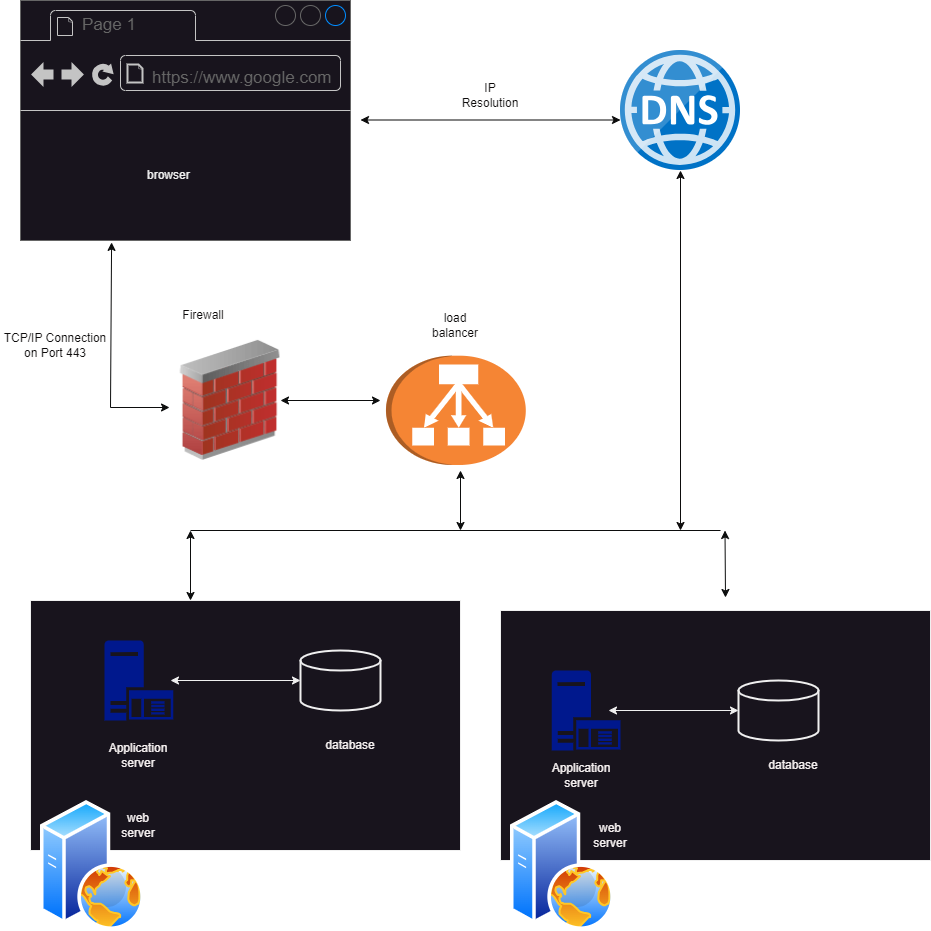

The diagram above was exported from draw.io. Its source (the exported page's mxGraphModel, read from the mxfile embedded in the PNG):
<mxGraphModel dx="864" dy="516" grid="1" gridSize="10" guides="1" tooltips="1" connect="1" arrows="1" fold="1" page="1" pageScale="1" pageWidth="850" pageHeight="1100" math="0" shadow="0">
  <root>
    <mxCell id="0" />
    <mxCell id="1" parent="0" />
    <mxCell id="laPSzFWCtzfpv31JzIRT-37" value="" style="rounded=0;whiteSpace=wrap;html=1;" parent="1" vertex="1">
      <mxGeometry x="40" y="600" width="430" height="250" as="geometry" />
    </mxCell>
    <mxCell id="laPSzFWCtzfpv31JzIRT-27" value="" style="rounded=0;whiteSpace=wrap;html=1;" parent="1" vertex="1">
      <mxGeometry x="510" y="610" width="430" height="250" as="geometry" />
    </mxCell>
    <mxCell id="laPSzFWCtzfpv31JzIRT-7" value="" style="strokeWidth=1;shadow=0;dashed=0;align=center;html=1;shape=mxgraph.mockup.containers.browserWindow;rSize=0;strokeColor=#666666;strokeColor2=#008cff;strokeColor3=#c4c4c4;mainText=,;recursiveResize=0;" parent="1" vertex="1">
      <mxGeometry x="30" width="330" height="240" as="geometry" />
    </mxCell>
    <mxCell id="laPSzFWCtzfpv31JzIRT-8" value="Page 1" style="strokeWidth=1;shadow=0;dashed=0;align=center;html=1;shape=mxgraph.mockup.containers.anchor;fontSize=17;fontColor=#666666;align=left;whiteSpace=wrap;" parent="laPSzFWCtzfpv31JzIRT-7" vertex="1">
      <mxGeometry x="60" y="12" width="110" height="26" as="geometry" />
    </mxCell>
    <mxCell id="laPSzFWCtzfpv31JzIRT-9" value="https://www.google.com" style="strokeWidth=1;shadow=0;dashed=0;align=center;html=1;shape=mxgraph.mockup.containers.anchor;rSize=0;fontSize=17;fontColor=#666666;align=left;" parent="laPSzFWCtzfpv31JzIRT-7" vertex="1">
      <mxGeometry x="130" y="70" width="150" height="16" as="geometry" />
    </mxCell>
    <mxCell id="laPSzFWCtzfpv31JzIRT-48" value="browser&amp;nbsp;" style="text;html=1;align=center;verticalAlign=middle;whiteSpace=wrap;rounded=0;" parent="laPSzFWCtzfpv31JzIRT-7" vertex="1">
      <mxGeometry x="120" y="160" width="60" height="30" as="geometry" />
    </mxCell>
    <mxCell id="laPSzFWCtzfpv31JzIRT-11" value="" style="image;sketch=0;aspect=fixed;html=1;points=[];align=center;fontSize=12;image=img/lib/mscae/DNS.svg;" parent="1" vertex="1">
      <mxGeometry x="630" y="50" width="120" height="120" as="geometry" />
    </mxCell>
    <mxCell id="laPSzFWCtzfpv31JzIRT-12" value="" style="image;html=1;image=img/lib/clip_art/networking/Firewall_02_128x128.png" parent="1" vertex="1">
      <mxGeometry x="180" y="339.92" width="120" height="120" as="geometry" />
    </mxCell>
    <mxCell id="laPSzFWCtzfpv31JzIRT-14" value="TCP/IP Connection on Port &lt;span class=&quot;hljs-number&quot;&gt;443&lt;/span&gt;" style="text;html=1;align=center;verticalAlign=middle;whiteSpace=wrap;rounded=0;fontColor=#0e0c0c;" parent="1" vertex="1">
      <mxGeometry x="10" y="330" width="110" height="30" as="geometry" />
    </mxCell>
    <mxCell id="laPSzFWCtzfpv31JzIRT-15" value="" style="outlineConnect=0;dashed=0;verticalLabelPosition=bottom;verticalAlign=top;align=center;html=1;shape=mxgraph.aws3.classic_load_balancer;fillColor=#F58534;gradientColor=none;rotation=90;" parent="1" vertex="1">
      <mxGeometry x="410.72" y="339.92" width="109.28" height="139.84" as="geometry" />
    </mxCell>
    <mxCell id="laPSzFWCtzfpv31JzIRT-18" value="" style="image;aspect=fixed;perimeter=ellipsePerimeter;html=1;align=center;shadow=0;dashed=0;spacingTop=3;image=img/lib/active_directory/web_server.svg;" parent="1" vertex="1">
      <mxGeometry x="50" y="800" width="104" height="130" as="geometry" />
    </mxCell>
    <mxCell id="laPSzFWCtzfpv31JzIRT-19" value="" style="image;aspect=fixed;perimeter=ellipsePerimeter;html=1;align=center;shadow=0;dashed=0;spacingTop=3;image=img/lib/active_directory/web_server.svg;" parent="1" vertex="1">
      <mxGeometry x="520" y="800" width="104" height="130" as="geometry" />
    </mxCell>
    <mxCell id="laPSzFWCtzfpv31JzIRT-20" value="" style="endArrow=none;html=1;rounded=0;strokeColor=#0c0d0d;" parent="1" edge="1">
      <mxGeometry width="50" height="50" relative="1" as="geometry">
        <mxPoint x="200" y="530" as="sourcePoint" />
        <mxPoint x="730" y="530" as="targetPoint" />
      </mxGeometry>
    </mxCell>
    <mxCell id="laPSzFWCtzfpv31JzIRT-21" value="" style="endArrow=classic;startArrow=classic;html=1;rounded=0;strokeColor=#0c0d0d;" parent="1" edge="1">
      <mxGeometry width="50" height="50" relative="1" as="geometry">
        <mxPoint x="200" y="600" as="sourcePoint" />
        <mxPoint x="200" y="530" as="targetPoint" />
      </mxGeometry>
    </mxCell>
    <mxCell id="laPSzFWCtzfpv31JzIRT-22" value="" style="endArrow=classic;startArrow=classic;html=1;rounded=0;strokeColor=#0c0d0d;" parent="1" edge="1">
      <mxGeometry width="50" height="50" relative="1" as="geometry">
        <mxPoint x="735" y="597" as="sourcePoint" />
        <mxPoint x="734.5" y="530" as="targetPoint" />
      </mxGeometry>
    </mxCell>
    <mxCell id="laPSzFWCtzfpv31JzIRT-23" value="" style="endArrow=classic;startArrow=classic;html=1;rounded=0;strokeColor=#0c0d0d;" parent="1" edge="1">
      <mxGeometry width="50" height="50" relative="1" as="geometry">
        <mxPoint x="470" y="530" as="sourcePoint" />
        <mxPoint x="470" y="470" as="targetPoint" />
      </mxGeometry>
    </mxCell>
    <mxCell id="laPSzFWCtzfpv31JzIRT-25" value="" style="endArrow=classic;startArrow=classic;html=1;rounded=0;strokeColor=#0A0A0A;" parent="1" edge="1">
      <mxGeometry width="50" height="50" relative="1" as="geometry">
        <mxPoint x="370" y="119.5" as="sourcePoint" />
        <mxPoint x="630" y="119.5" as="targetPoint" />
      </mxGeometry>
    </mxCell>
    <mxCell id="laPSzFWCtzfpv31JzIRT-26" value="IP Resolution" style="text;html=1;align=center;verticalAlign=middle;whiteSpace=wrap;rounded=0;fontColor=#0e0c0c;" parent="1" vertex="1">
      <mxGeometry x="470" y="80" width="60" height="30" as="geometry" />
    </mxCell>
    <mxCell id="laPSzFWCtzfpv31JzIRT-29" value="" style="sketch=0;aspect=fixed;pointerEvents=1;shadow=0;dashed=0;html=1;strokeColor=none;labelPosition=center;verticalLabelPosition=bottom;verticalAlign=top;align=center;fillColor=#00188D;shape=mxgraph.mscae.enterprise.application_server" parent="1" vertex="1">
      <mxGeometry x="114" y="640" width="68.8" height="80" as="geometry" />
    </mxCell>
    <mxCell id="laPSzFWCtzfpv31JzIRT-32" value="" style="strokeWidth=2;html=1;shape=mxgraph.flowchart.database;whiteSpace=wrap;" parent="1" vertex="1">
      <mxGeometry x="310" y="650" width="80" height="60" as="geometry" />
    </mxCell>
    <mxCell id="laPSzFWCtzfpv31JzIRT-34" value="Application&lt;div&gt;server&lt;/div&gt;" style="text;html=1;align=center;verticalAlign=middle;whiteSpace=wrap;rounded=0;fontColor=#f5f0f0;" parent="1" vertex="1">
      <mxGeometry x="118.4" y="740" width="60" height="30" as="geometry" />
    </mxCell>
    <mxCell id="laPSzFWCtzfpv31JzIRT-36" value="" style="endArrow=classic;startArrow=classic;html=1;rounded=0;entryX=0;entryY=0.5;entryDx=0;entryDy=0;entryPerimeter=0;" parent="1" target="laPSzFWCtzfpv31JzIRT-32" edge="1">
      <mxGeometry width="50" height="50" relative="1" as="geometry">
        <mxPoint x="180" y="680" as="sourcePoint" />
        <mxPoint x="240" y="630" as="targetPoint" />
      </mxGeometry>
    </mxCell>
    <mxCell id="laPSzFWCtzfpv31JzIRT-41" value="" style="sketch=0;aspect=fixed;pointerEvents=1;shadow=0;dashed=0;html=1;strokeColor=none;labelPosition=center;verticalLabelPosition=bottom;verticalAlign=top;align=center;fillColor=#00188D;shape=mxgraph.mscae.enterprise.application_server" parent="1" vertex="1">
      <mxGeometry x="561.2" y="670" width="68.8" height="80" as="geometry" />
    </mxCell>
    <mxCell id="laPSzFWCtzfpv31JzIRT-42" value="" style="strokeWidth=2;html=1;shape=mxgraph.flowchart.database;whiteSpace=wrap;" parent="1" vertex="1">
      <mxGeometry x="748" y="680" width="80" height="60" as="geometry" />
    </mxCell>
    <mxCell id="laPSzFWCtzfpv31JzIRT-43" value="" style="endArrow=classic;startArrow=classic;html=1;rounded=0;entryX=0;entryY=0.5;entryDx=0;entryDy=0;entryPerimeter=0;" parent="1" target="laPSzFWCtzfpv31JzIRT-42" edge="1">
      <mxGeometry width="50" height="50" relative="1" as="geometry">
        <mxPoint x="618" y="710" as="sourcePoint" />
        <mxPoint x="678" y="660" as="targetPoint" />
      </mxGeometry>
    </mxCell>
    <mxCell id="laPSzFWCtzfpv31JzIRT-44" value="" style="endArrow=classic;startArrow=classic;html=1;rounded=0;exitX=-0.008;exitY=0.559;exitDx=0;exitDy=0;exitPerimeter=0;entryX=0.276;entryY=1.008;entryDx=0;entryDy=0;entryPerimeter=0;strokeColor=#0c0d0d;" parent="1" source="laPSzFWCtzfpv31JzIRT-12" target="laPSzFWCtzfpv31JzIRT-7" edge="1">
      <mxGeometry width="50" height="50" relative="1" as="geometry">
        <mxPoint x="100" y="290" as="sourcePoint" />
        <mxPoint x="150" y="240" as="targetPoint" />
        <Array as="points">
          <mxPoint x="120" y="407" />
        </Array>
      </mxGeometry>
    </mxCell>
    <mxCell id="laPSzFWCtzfpv31JzIRT-45" value="" style="endArrow=classic;startArrow=classic;html=1;rounded=0;strokeColor=#0c0d0d;" parent="1" edge="1">
      <mxGeometry width="50" height="50" relative="1" as="geometry">
        <mxPoint x="290" y="400" as="sourcePoint" />
        <mxPoint x="390" y="400" as="targetPoint" />
      </mxGeometry>
    </mxCell>
    <mxCell id="laPSzFWCtzfpv31JzIRT-47" value="" style="endArrow=classic;startArrow=classic;html=1;rounded=0;strokeColor=#0d0c0c;" parent="1" edge="1">
      <mxGeometry width="50" height="50" relative="1" as="geometry">
        <mxPoint x="690" y="530" as="sourcePoint" />
        <mxPoint x="690" y="170" as="targetPoint" />
      </mxGeometry>
    </mxCell>
    <mxCell id="laPSzFWCtzfpv31JzIRT-50" value="Firewall" style="text;html=1;align=center;verticalAlign=middle;whiteSpace=wrap;rounded=0;fontColor=#0e0c0c;" parent="1" vertex="1">
      <mxGeometry x="182.8" y="300" width="60" height="30" as="geometry" />
    </mxCell>
    <mxCell id="laPSzFWCtzfpv31JzIRT-51" value="load balancer" style="text;html=1;align=center;verticalAlign=middle;whiteSpace=wrap;rounded=0;fontColor=#0e0c0c;" parent="1" vertex="1">
      <mxGeometry x="435.36" y="309.92" width="60" height="30" as="geometry" />
    </mxCell>
    <mxCell id="laPSzFWCtzfpv31JzIRT-52" value="database" style="text;html=1;align=center;verticalAlign=middle;whiteSpace=wrap;rounded=0;fontColor=#f5f0f0;" parent="1" vertex="1">
      <mxGeometry x="330" y="730" width="60" height="30" as="geometry" />
    </mxCell>
    <mxCell id="laPSzFWCtzfpv31JzIRT-53" value="Application&lt;div&gt;server&lt;/div&gt;" style="text;html=1;align=center;verticalAlign=middle;whiteSpace=wrap;rounded=0;fontColor=#f5f0f0;" parent="1" vertex="1">
      <mxGeometry x="561.2" y="760" width="60" height="30" as="geometry" />
    </mxCell>
    <mxCell id="laPSzFWCtzfpv31JzIRT-54" value="database" style="text;html=1;align=center;verticalAlign=middle;whiteSpace=wrap;rounded=0;fontColor=#f5f0f0;" parent="1" vertex="1">
      <mxGeometry x="772.8" y="750" width="60" height="30" as="geometry" />
    </mxCell>
    <mxCell id="laPSzFWCtzfpv31JzIRT-55" value="web server" style="text;html=1;align=center;verticalAlign=middle;whiteSpace=wrap;rounded=0;fontColor=#f5f0f0;" parent="1" vertex="1">
      <mxGeometry x="118.4" y="810" width="60" height="30" as="geometry" />
    </mxCell>
    <mxCell id="laPSzFWCtzfpv31JzIRT-56" value="web server" style="text;html=1;align=center;verticalAlign=middle;whiteSpace=wrap;rounded=0;fontColor=#f5f0f0;" parent="1" vertex="1">
      <mxGeometry x="590" y="820" width="60" height="30" as="geometry" />
    </mxCell>
  </root>
</mxGraphModel>